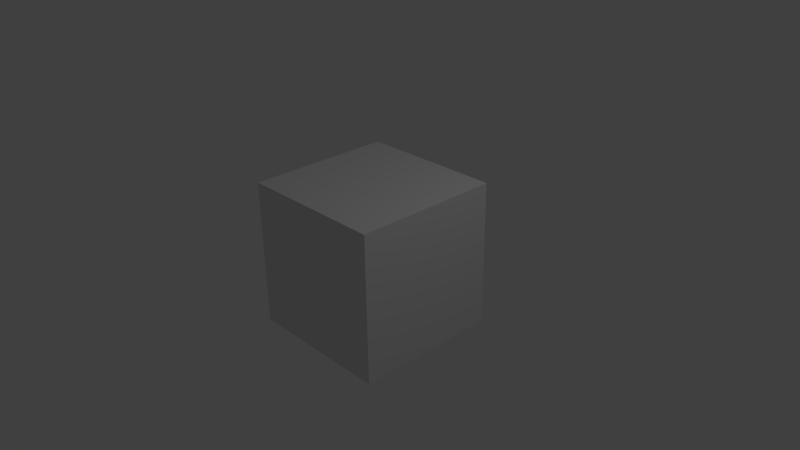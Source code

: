 # Source: intro.blend  (saved by Blender 2.76.0; exported with 4.5.12 LTS)
import bpy
from mathutils import Matrix  # noqa: F401  (used for matrix-valued properties, if any)

bpy.ops.wm.read_factory_settings(use_empty=True)
scene = bpy.context.scene
scene.name = 'Scene'

# ---- collections
col_collection_1 = bpy.data.collections.new('Collection 1'); scene.collection.children.link(col_collection_1)

# ---- materials (node trees are filled in below, after node groups)
mat_material = bpy.data.materials.new('Material')
mat_material.alpha_threshold = 0.0
mat_material.use_transparent_shadow = False
mat_material.roughness = 0.5
mat_material.line_color = (0.0, 0.0, 0.0, 1.0)

# ---- material node trees

# ---- world
world_world = bpy.data.worlds.new('World'); scene.world = world_world
world_world.color = (0.05088, 0.05088, 0.05088)
world_world.use_sun_shadow = False
world_world.sun_shadow_jitter_overblur = 0.0
world_world.cycles.sampling_method = 'MANUAL'
world_world.cycles.sample_map_resolution = 256

# ---- cameras
cam_camera = bpy.data.cameras.new('Camera')
cam_camera.clip_end = 100.0
cam_camera.lens = 35.0
cam_camera.sensor_width = 32.0
cam_camera.sensor_height = 18.0
cam_camera.ortho_scale = 7.314
cam_camera.dof.focus_distance = 0.0
cam_camera.dof.aperture_fstop = 128.0

# ---- lights
light_lamp = bpy.data.lights.new('Lamp', 'POINT')
light_lamp.transmission_factor = 0.0
light_lamp.cutoff_distance = 30.0
light_lamp.energy = 100.0
light_lamp.shadow_buffer_clip_start = 1.001
light_lamp.shadow_soft_size = 0.1
light_lamp.shadow_maximum_resolution = 0.006
light_lamp.use_absolute_resolution = True
light_lamp.cycles.use_multiple_importance_sampling = False

# ---- meshes
me_cube = bpy.data.meshes.new('Cube')
me_cube.from_pydata([(1.0, 1.0, -1.0), (1.0, -1.0, -1.0), (-1.0, -1.0, -1.0), (-1.0, 1.0, -1.0), (1.0, 1.0, 1.0), (1.0, -1.0, 1.0), (-1.0, -1.0, 1.0), (-1.0, 1.0, 1.0)], [], [(0, 1, 2, 3), (4, 7, 6, 5), (0, 4, 5, 1), (1, 5, 6, 2), (2, 6, 7, 3), (4, 0, 3, 7)])
me_cube.materials.append(mat_material)
me_cube.use_remesh_preserve_volume = False
me_cube.use_remesh_preserve_attributes = False
me_cube.use_mirror_vertex_groups = False
me_cube.update()

# ---- objects
ob_cube = bpy.data.objects.new('Cube', me_cube)
ob_lamp = bpy.data.objects.new('Lamp', light_lamp)
ob_camera = bpy.data.objects.new('Camera', cam_camera)

# ---- transforms, parenting, visibility, modifiers, constraints
ob_cube.location = (0.0, 0.0, 0.0)
ob_cube.lock_rotations_4d = False
ob_cube.empty_display_type = 'ARROWS'
ob_cube.lineart.crease_threshold = 0.0
ob_lamp.location = (4.076, 1.005, 5.904)
ob_lamp.rotation_euler = (0.6503, 0.05522, 1.866)
ob_lamp.lock_rotations_4d = False
ob_lamp.empty_display_type = 'ARROWS'
ob_lamp.color = (0.0, 0.0, 0.0, 0.0)
ob_lamp.lineart.crease_threshold = 0.0
ob_camera.location = (7.481, -6.508, 5.344)
ob_camera.rotation_euler = (1.109, 0.01082, 0.8149)
ob_camera.lock_rotations_4d = False
ob_camera.empty_display_type = 'ARROWS'
ob_camera.color = (0.0, 0.0, 0.0, 0.0)
ob_camera.display_type = 'WIRE'
ob_camera.lineart.crease_threshold = 0.0

# ---- collection membership
col_collection_1.objects.link(ob_cube)
col_collection_1.objects.link(ob_lamp)
col_collection_1.objects.link(ob_camera)

# ---- scene / render settings (as saved in the file)
scene.camera = ob_camera
scene.frame_start = 1; scene.frame_end = 164; scene.frame_set(21)
scene.render.engine = 'BLENDER_EEVEE_NEXT'
scene.render.resolution_percentage = 50
scene.render.dither_intensity = 0.0
scene.cycles.use_denoising = False
scene.cycles.samples = 10
scene.cycles.sampling_pattern = 'TABULATED_SOBOL'
scene.cycles.light_sampling_threshold = 0.0
scene.cycles.use_adaptive_sampling = False
scene.cycles.use_light_tree = False
scene.cycles.blur_glossy = 0.0
scene.cycles.pixel_filter_type = 'GAUSSIAN'
scene.cycles.sample_clamp_indirect = 0.0
scene.view_settings.view_transform = 'Standard'
bpy.context.view_layer.update()
